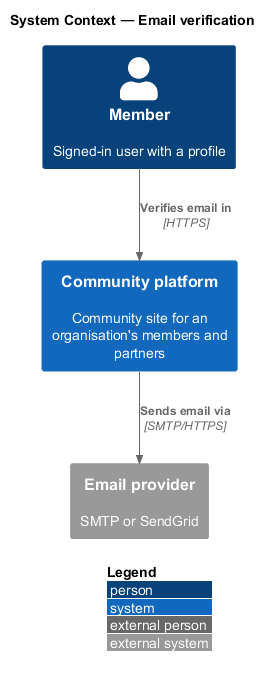

The diagram above was rendered by PlantUML. Its source (embedded in the PNG):
@startuml
!include <C4/C4_Context>
LAYOUT_WITH_LEGEND()
title System Context — Email verification

Person(member, "Member", "Signed-in user with a profile")
System(ftc, "Community platform", "Community site for an organisation's members and partners")
System_Ext(email, "Email provider", "SMTP or SendGrid")
Rel(member, ftc, "Verifies email in", "HTTPS")
Rel(ftc, email, "Sends email via", "SMTP/HTTPS")
@enduml